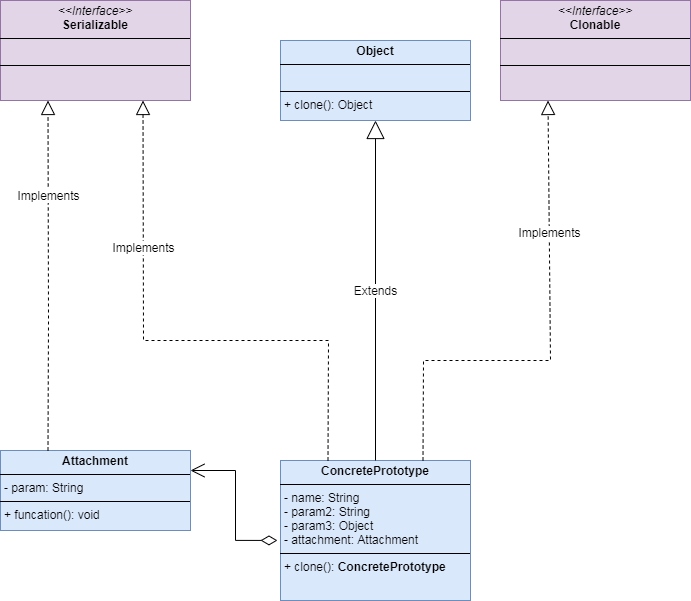

The diagram above was exported from draw.io. Its source (the exported page's mxGraphModel, read from the mxfile embedded in the PNG):
<mxGraphModel dx="1434" dy="742" grid="1" gridSize="10" guides="1" tooltips="1" connect="1" arrows="1" fold="1" page="1" pageScale="1" pageWidth="827" pageHeight="1169" background="#FFFFFF" math="0" shadow="0">
  <root>
    <mxCell id="0" />
    <mxCell id="1" parent="0" />
    <mxCell id="fpJH2IRJyh7ZRX9nOH_X-41" value="&lt;p style=&quot;margin:0px;margin-top:4px;text-align:center;&quot;&gt;&lt;i&gt;&amp;lt;&amp;lt;Interface&amp;gt;&amp;gt;&lt;/i&gt;&lt;br&gt;&lt;b&gt;Clonable&lt;/b&gt;&lt;/p&gt;&lt;hr size=&quot;1&quot; style=&quot;border-style:solid;&quot;&gt;&lt;p style=&quot;margin:0px;margin-left:4px;&quot;&gt;&lt;br&gt;&lt;/p&gt;&lt;hr size=&quot;1&quot; style=&quot;border-style:solid;&quot;&gt;&lt;p style=&quot;margin:0px;margin-left:4px;&quot;&gt;&lt;br&gt;&lt;br&gt;&lt;/p&gt;" style="verticalAlign=top;align=left;overflow=fill;html=1;whiteSpace=wrap;fillColor=#e1d5e7;strokeColor=#9673a6;" vertex="1" parent="1">
      <mxGeometry x="590" y="40" width="190" height="100" as="geometry" />
    </mxCell>
    <mxCell id="fpJH2IRJyh7ZRX9nOH_X-42" value="&lt;p style=&quot;margin:0px;margin-top:4px;text-align:center;&quot;&gt;&lt;i&gt;&amp;lt;&amp;lt;Interface&amp;gt;&amp;gt;&lt;/i&gt;&lt;br&gt;&lt;b&gt;Serializable&lt;/b&gt;&lt;/p&gt;&lt;hr size=&quot;1&quot; style=&quot;border-style:solid;&quot;&gt;&lt;p style=&quot;margin:0px;margin-left:4px;&quot;&gt;&lt;br&gt;&lt;/p&gt;&lt;hr size=&quot;1&quot; style=&quot;border-style:solid;&quot;&gt;&lt;p style=&quot;margin:0px;margin-left:4px;&quot;&gt;&lt;br&gt;&lt;br&gt;&lt;/p&gt;" style="verticalAlign=top;align=left;overflow=fill;html=1;whiteSpace=wrap;fillColor=#e1d5e7;strokeColor=#9673a6;" vertex="1" parent="1">
      <mxGeometry x="90" y="40" width="190" height="100" as="geometry" />
    </mxCell>
    <mxCell id="fpJH2IRJyh7ZRX9nOH_X-43" value="&lt;p style=&quot;margin:0px;margin-top:4px;text-align:center;&quot;&gt;&lt;b&gt;Object&lt;/b&gt;&lt;/p&gt;&lt;hr size=&quot;1&quot; style=&quot;border-style:solid;&quot;&gt;&lt;p style=&quot;margin:0px;margin-left:4px;&quot;&gt;&lt;br&gt;&lt;/p&gt;&lt;hr size=&quot;1&quot; style=&quot;border-style:solid;&quot;&gt;&lt;p style=&quot;margin:0px;margin-left:4px;&quot;&gt;+ clone(): Object&lt;br&gt;&lt;/p&gt;" style="verticalAlign=top;align=left;overflow=fill;html=1;whiteSpace=wrap;fillColor=#dae8fc;strokeColor=#6c8ebf;" vertex="1" parent="1">
      <mxGeometry x="370" y="80" width="190" height="80" as="geometry" />
    </mxCell>
    <mxCell id="fpJH2IRJyh7ZRX9nOH_X-44" value="&lt;p style=&quot;margin:0px;margin-top:4px;text-align:center;&quot;&gt;&lt;b&gt;ConcretePrototype&lt;/b&gt;&lt;/p&gt;&lt;hr size=&quot;1&quot; style=&quot;border-style:solid;&quot;&gt;&lt;p style=&quot;margin:0px;margin-left:4px;&quot;&gt;- name: String&lt;/p&gt;&lt;p style=&quot;margin:0px;margin-left:4px;&quot;&gt;- param2: String&lt;/p&gt;&lt;p style=&quot;margin:0px;margin-left:4px;&quot;&gt;- param3: Object&lt;/p&gt;&lt;p style=&quot;margin:0px;margin-left:4px;&quot;&gt;- attachment: Attachment&lt;/p&gt;&lt;hr size=&quot;1&quot; style=&quot;border-style:solid;&quot;&gt;&lt;p style=&quot;margin:0px;margin-left:4px;&quot;&gt;+ clone():&amp;nbsp;&lt;b style=&quot;background-color: initial; text-align: center;&quot;&gt;ConcretePrototype&lt;/b&gt;&lt;br&gt;&lt;/p&gt;" style="verticalAlign=top;align=left;overflow=fill;html=1;whiteSpace=wrap;fillColor=#dae8fc;strokeColor=#6c8ebf;" vertex="1" parent="1">
      <mxGeometry x="370" y="500" width="190" height="140" as="geometry" />
    </mxCell>
    <mxCell id="fpJH2IRJyh7ZRX9nOH_X-45" value="" style="endArrow=block;dashed=1;endFill=0;endSize=12;html=1;rounded=0;entryX=0.25;entryY=1;entryDx=0;entryDy=0;exitX=0.75;exitY=0;exitDx=0;exitDy=0;" edge="1" parent="1" source="fpJH2IRJyh7ZRX9nOH_X-44" target="fpJH2IRJyh7ZRX9nOH_X-41">
      <mxGeometry width="160" relative="1" as="geometry">
        <mxPoint x="300" y="380" as="sourcePoint" />
        <mxPoint x="460" y="380" as="targetPoint" />
        <Array as="points">
          <mxPoint x="513" y="400" />
          <mxPoint x="640" y="400" />
        </Array>
      </mxGeometry>
    </mxCell>
    <mxCell id="fpJH2IRJyh7ZRX9nOH_X-47" value="Implements" style="edgeLabel;html=1;align=center;verticalAlign=middle;resizable=0;points=[];" vertex="1" connectable="0" parent="fpJH2IRJyh7ZRX9nOH_X-45">
      <mxGeometry x="0.4636" relative="1" as="geometry">
        <mxPoint as="offset" />
      </mxGeometry>
    </mxCell>
    <mxCell id="fpJH2IRJyh7ZRX9nOH_X-46" value="Extends" style="endArrow=block;endSize=16;endFill=0;html=1;rounded=0;entryX=0.5;entryY=1;entryDx=0;entryDy=0;exitX=0.5;exitY=0;exitDx=0;exitDy=0;" edge="1" parent="1" source="fpJH2IRJyh7ZRX9nOH_X-44" target="fpJH2IRJyh7ZRX9nOH_X-43">
      <mxGeometry width="160" relative="1" as="geometry">
        <mxPoint x="300" y="380" as="sourcePoint" />
        <mxPoint x="460" y="380" as="targetPoint" />
      </mxGeometry>
    </mxCell>
    <mxCell id="fpJH2IRJyh7ZRX9nOH_X-49" value="&lt;p style=&quot;margin:0px;margin-top:4px;text-align:center;&quot;&gt;&lt;b&gt;Attachment&lt;/b&gt;&lt;/p&gt;&lt;hr size=&quot;1&quot; style=&quot;border-style:solid;&quot;&gt;&lt;p style=&quot;margin:0px;margin-left:4px;&quot;&gt;- param: String&lt;/p&gt;&lt;hr size=&quot;1&quot; style=&quot;border-style:solid;&quot;&gt;&lt;p style=&quot;margin:0px;margin-left:4px;&quot;&gt;+ funcation(): void&lt;/p&gt;" style="verticalAlign=top;align=left;overflow=fill;html=1;whiteSpace=wrap;fillColor=#dae8fc;strokeColor=#6c8ebf;" vertex="1" parent="1">
      <mxGeometry x="90" y="490" width="190" height="80" as="geometry" />
    </mxCell>
    <mxCell id="fpJH2IRJyh7ZRX9nOH_X-50" value="" style="endArrow=block;dashed=1;endFill=0;endSize=12;html=1;rounded=0;entryX=0.25;entryY=1;entryDx=0;entryDy=0;exitX=0.25;exitY=0;exitDx=0;exitDy=0;" edge="1" parent="1" source="fpJH2IRJyh7ZRX9nOH_X-49" target="fpJH2IRJyh7ZRX9nOH_X-42">
      <mxGeometry width="160" relative="1" as="geometry">
        <mxPoint x="523" y="510" as="sourcePoint" />
        <mxPoint x="648" y="150" as="targetPoint" />
        <Array as="points">
          <mxPoint x="138" y="360" />
        </Array>
      </mxGeometry>
    </mxCell>
    <mxCell id="fpJH2IRJyh7ZRX9nOH_X-51" value="Implements" style="edgeLabel;html=1;align=center;verticalAlign=middle;resizable=0;points=[];" vertex="1" connectable="0" parent="fpJH2IRJyh7ZRX9nOH_X-50">
      <mxGeometry x="0.4636" relative="1" as="geometry">
        <mxPoint as="offset" />
      </mxGeometry>
    </mxCell>
    <mxCell id="fpJH2IRJyh7ZRX9nOH_X-52" value="" style="endArrow=block;dashed=1;endFill=0;endSize=12;html=1;rounded=0;entryX=0.75;entryY=1;entryDx=0;entryDy=0;exitX=0.25;exitY=0;exitDx=0;exitDy=0;" edge="1" parent="1" source="fpJH2IRJyh7ZRX9nOH_X-44" target="fpJH2IRJyh7ZRX9nOH_X-42">
      <mxGeometry width="160" relative="1" as="geometry">
        <mxPoint x="148" y="500" as="sourcePoint" />
        <mxPoint x="148" y="150" as="targetPoint" />
        <Array as="points">
          <mxPoint x="418" y="380" />
          <mxPoint x="233" y="380" />
        </Array>
      </mxGeometry>
    </mxCell>
    <mxCell id="fpJH2IRJyh7ZRX9nOH_X-53" value="Implements" style="edgeLabel;html=1;align=center;verticalAlign=middle;resizable=0;points=[];" vertex="1" connectable="0" parent="fpJH2IRJyh7ZRX9nOH_X-52">
      <mxGeometry x="0.4636" relative="1" as="geometry">
        <mxPoint as="offset" />
      </mxGeometry>
    </mxCell>
    <mxCell id="fpJH2IRJyh7ZRX9nOH_X-55" value="" style="endArrow=open;html=1;endSize=12;startArrow=diamondThin;startSize=14;startFill=0;edgeStyle=orthogonalEdgeStyle;align=left;verticalAlign=bottom;rounded=0;entryX=1;entryY=0.25;entryDx=0;entryDy=0;exitX=-0.016;exitY=0.571;exitDx=0;exitDy=0;exitPerimeter=0;" edge="1" parent="1" source="fpJH2IRJyh7ZRX9nOH_X-44" target="fpJH2IRJyh7ZRX9nOH_X-49">
      <mxGeometry x="-1" y="3" relative="1" as="geometry">
        <mxPoint x="300" y="380" as="sourcePoint" />
        <mxPoint x="460" y="380" as="targetPoint" />
      </mxGeometry>
    </mxCell>
  </root>
</mxGraphModel>